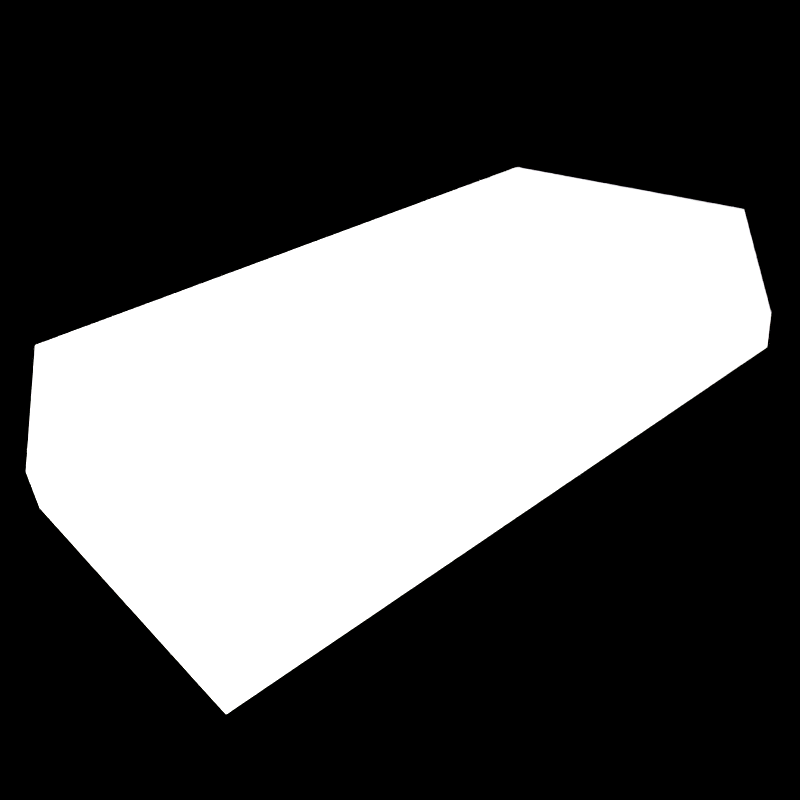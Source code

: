 # Source: ingot.blend  (saved by Blender 2.74.0; exported with 4.5.12 LTS)
import bpy
from mathutils import Matrix  # noqa: F401  (used for matrix-valued properties, if any)

bpy.ops.wm.read_factory_settings(use_empty=True)
scene = bpy.context.scene
scene.name = 'Scene'

# ---- collections
col_collection_1 = bpy.data.collections.new('Collection 1'); scene.collection.children.link(col_collection_1)
col_collection_3 = bpy.data.collections.new('Collection 3'); scene.collection.children.link(col_collection_3)
col_collection_6 = bpy.data.collections.new('Collection 6'); scene.collection.children.link(col_collection_6)
col_collection_7 = bpy.data.collections.new('Collection 7'); scene.collection.children.link(col_collection_7)
col_collection_7.hide_render = True
col_collection_7.hide_viewport = True

# ---- images (referenced by path relative to the original .blend; pixels are not part of the script)
import os
ASSET_DIR = os.environ.get("B2B_ASSET_DIR", "")  # directory of the original .blend (textures are referenced by path, not embedded)
HERE = os.path.dirname(os.path.abspath(__file__))  # packed textures are extracted next to this script under _unpacked/

def load_image(name, relpath, width, height, colorspace="sRGB"):
    """Load a texture the original file referenced (path relative to the .blend, or extracted next to this script)."""
    p = next((c for c in (os.path.join(HERE, relpath), os.path.join(ASSET_DIR, relpath)) if relpath and os.path.exists(c)), "")
    if p:
        img = bpy.data.images.load(p, check_existing=True)
        img.name = name
    else:  # same state as the original file: an image datablock whose file is absent (Cycles renders it pink)
        img = bpy.data.images.new(name, width, height)
        img.source = "FILE"
        img.filepath = "//" + (relpath or name)
    img.colorspace_settings.name = colorspace
    return img
img_iron_metal_jpg = load_image('iron_metal.jpg', 'Textures/iron_metal.jpg', 1024, 1024, 'sRGB')
img_2015_03_03_14_06_52_png = load_image('2015-03-03_14.06.52.png', '2015-03-03_14.06.52.png', 1024, 1024, 'Non-Color')

# ---- materials (node trees are filled in below, after node groups)
mat_material_004 = bpy.data.materials.new('Material.004')
mat_material_004.alpha_threshold = 0.0
mat_material_004.roughness = 0.5
mat_material_003 = bpy.data.materials.new('Material.003')
mat_material_003.alpha_threshold = 0.0
mat_material_003.roughness = 0.5
mat_ironingot = bpy.data.materials.new('IronIngot')
mat_ironingot.alpha_threshold = 0.0
mat_ironingot.preview_render_type = 'CUBE'
mat_ironingot.roughness = 0.5
mat_goldingot = bpy.data.materials.new('GoldIngot')
mat_goldingot.alpha_threshold = 0.0
mat_goldingot.preview_render_type = 'CUBE'
mat_goldingot.roughness = 0.5

# ---- material node trees
mat_material_004.use_nodes = True; mat_material_004.node_tree.nodes.clear()
_N = mat_material_004.node_tree.nodes; _L = mat_material_004.node_tree.links
n0 = _N.new('ShaderNodeOutputMaterial'); n0.name = 'Material Output'; n0.location = (300, 300)
n1 = _N.new('ShaderNodeEmission'); n1.name = 'Emission'; n1.location = (110, 300)
n1.inputs[0].default_value = (0.8, 0.8, 0.8, 1.0)
n1.inputs[1].default_value = 3.0
_L.new(n1.outputs[0], n0.inputs[0])
n0.is_active_output = True
mat_material_003.use_nodes = True; mat_material_003.node_tree.nodes.clear()
_N = mat_material_003.node_tree.nodes; _L = mat_material_003.node_tree.links
n0 = _N.new('ShaderNodeOutputMaterial'); n0.name = 'Material Output'; n0.location = (300, 300)
n1 = _N.new('ShaderNodeEmission'); n1.name = 'Emission'; n1.location = (110, 300)
n1.inputs[0].default_value = (0.8, 0.8, 0.8, 1.0)
n1.inputs[1].default_value = 5.0
_L.new(n1.outputs[0], n0.inputs[0])
n0.is_active_output = True
mat_ironingot.use_nodes = True; mat_ironingot.node_tree.nodes.clear()
_N = mat_ironingot.node_tree.nodes; _L = mat_ironingot.node_tree.links
n0 = _N.new('ShaderNodeTexCoord'); n0.name = 'Texture Coordinate'; n0.location = (-633, 358)
n1 = _N.new('ShaderNodeMapping'); n1.name = 'Mapping'; n1.location = (-413, 362)
n1.inputs[1].default_value = (7.0, 1.2, 1.4)
n1.inputs[2].default_value = (-0.08727, 0.08727, 0.03491)
n1.inputs[3].default_value = (0.9, 0.4, 0.2)
n2 = _N.new('ShaderNodeNormal'); n2.name = 'Normal'; n2.location = (162, 148)
n3 = _N.new('ShaderNodeTexImage'); n3.name = 'Image Texture'; n3.location = (-63, 151)
n3.width = 140
n3.image = img_iron_metal_jpg
n4 = _N.new('ShaderNodeTexEnvironment'); n4.name = 'Environment Texture'; n4.location = (-31, 356)
n4.width = 140
n4.image = img_2015_03_03_14_06_52_png
n5 = _N.new('ShaderNodeHueSaturation'); n5.name = 'Hue Saturation Value'; n5.location = (138, 348)
n5.inputs[1].default_value = 0.0
n6 = _N.new('ShaderNodeBrightContrast'); n6.name = 'Bright/Contrast'; n6.location = (334, 304)
n6.inputs[1].default_value = 0.9
n6.inputs[2].default_value = 2.1
n7 = _N.new('ShaderNodeBsdfAnisotropic'); n7.name = 'Glossy BSDF'; n7.location = (684, 110)
n7.distribution = 'BECKMANN'
n7.inputs[1].default_value = 0.5247
n8 = _N.new('ShaderNodeOutputMaterial'); n8.name = 'Material Output'; n8.location = (915, 280)
n9 = _N.new('ShaderNodeBsdfAnisotropic'); n9.name = 'Anisotropic BSDF'; n9.location = (589, 373)
n9.distribution = 'GGX'
n9.inputs[1].default_value = 0.6892
n9.inputs[2].default_value = 0.5
_L.new(n0.outputs[6], n1.inputs[0])
_L.new(n4.outputs[0], n5.inputs[4])
_L.new(n1.outputs[0], n4.inputs[0])
_L.new(n5.outputs[0], n6.inputs[0])
_L.new(n3.outputs[0], n2.inputs[0])
_L.new(n2.outputs[0], n7.inputs[4])
_L.new(n7.outputs[0], n8.inputs[0])
_L.new(n6.outputs[0], n7.inputs[0])
n8.is_active_output = True
mat_goldingot.use_nodes = True; mat_goldingot.node_tree.nodes.clear()
_N = mat_goldingot.node_tree.nodes; _L = mat_goldingot.node_tree.links
n0 = _N.new('ShaderNodeOutputMaterial'); n0.name = 'Material Output'; n0.location = (1159, 331)
n1 = _N.new('ShaderNodeBsdfAnisotropic'); n1.name = 'Glossy BSDF'; n1.location = (920, 468)
n1.distribution = 'BECKMANN'
n1.inputs[0].default_value = (1.0, 0.7157, 0.1369, 1.0)
n2 = _N.new('ShaderNodeMath'); n2.name = 'Math'; n2.location = (730, 464)
n2.operation = 'MULTIPLY'
n2.inputs[1].default_value = 0.2
n3 = _N.new('ShaderNodeInvert'); n3.name = 'Invert'; n3.location = (550, 465)
n4 = _N.new('ShaderNodeLayerWeight'); n4.name = 'Layer Weight'; n4.location = (368, 474)
n4.inputs[0].default_value = 0.0
n5 = _N.new('ShaderNodeMath'); n5.name = 'Math.001'; n5.location = (964, 231)
n6 = _N.new('ShaderNodeMath'); n6.name = 'Math.002'; n6.location = (796, 295)
n6.operation = 'MULTIPLY'
n6.inputs[1].default_value = 0.003
n7 = _N.new('ShaderNodeMath'); n7.name = 'Math.003'; n7.location = (797, 131)
n7.operation = 'MULTIPLY'
n7.inputs[1].default_value = 0.015
n8 = _N.new('ShaderNodeMath'); n8.name = 'Math.004'; n8.location = (616, 132)
n8.operation = 'GREATER_THAN'
n8.inputs[1].default_value = 0.9
n9 = _N.new('ShaderNodeRGBToBW'); n9.name = 'RGB to BW'; n9.location = (388, 258)
n10 = _N.new('ShaderNodeRGBToBW'); n10.name = 'RGB to BW.001'; n10.location = (385, 84)
n11 = _N.new('ShaderNodeTexNoise'); n11.name = 'Musgrave Texture'; n11.location = (163, 348)
n11.width = 150
n11.normalize = False
n11.inputs[2].default_value = 49.4
n11.inputs[3].default_value = 0.0
n11.inputs[4].default_value = 1.0
n11.inputs[5].default_value = 1e-05
n11.inputs[7].default_value = 0.0
n12 = _N.new('ShaderNodeTexVoronoi'); n12.name = 'Voronoi Texture'; n12.location = (171, 79)
n12.inputs[2].default_value = 100.0
n13 = _N.new('ShaderNodeMapping'); n13.name = 'Mapping'; n13.location = (-232, 267)
n14 = _N.new('ShaderNodeTexCoord'); n14.name = 'Texture Coordinate'; n14.location = (-447, 261)
n15 = _N.new('ShaderNodeMixShader'); n15.name = 'Mix Shader'; n15.location = (1144, 152)
n15.inputs[0].default_value = 0.1183
n16 = _N.new('ShaderNodeBsdfAnisotropic'); n16.name = 'Glossy BSDF.001'; n16.location = (964, -5)
n16.distribution = 'GGX'
n16.inputs[1].default_value = 0.4472
n17 = _N.new('ShaderNodeMath'); n17.name = 'Math.005'; n17.location = (163, 388)
n17.hide = True
n17.operation = 'MULTIPLY'
n17.inputs[1].default_value = 0.8
n18 = _N.new('ShaderNodeDisplacement'); n18.name = 'Displacement'; n18.location = (0, 0)
n18.inputs[1].default_value = 0.0
n18.inputs[2].default_value = 0.1
n19 = _N.new('ShaderNodeMath'); n19.name = 'Math.006'; n19.location = (0, 0)
n19.operation = 'POWER'
_L.new(n3.outputs[0], n2.inputs[0])
_L.new(n4.outputs[1], n3.inputs[1])
_L.new(n7.outputs[0], n5.inputs[1])
_L.new(n6.outputs[0], n5.inputs[0])
_L.new(n8.outputs[0], n7.inputs[0])
_L.new(n10.outputs[0], n8.inputs[0])
_L.new(n9.outputs[0], n6.inputs[0])
_L.new(n12.outputs[1], n10.inputs[0])
_L.new(n13.outputs[0], n11.inputs[0])
_L.new(n13.outputs[0], n12.inputs[0])
_L.new(n14.outputs[3], n13.inputs[0])
_L.new(n1.outputs[0], n15.inputs[1])
_L.new(n15.outputs[0], n0.inputs[0])
_L.new(n16.outputs[0], n15.inputs[2])
_L.new(n17.outputs[0], n9.inputs[0])
_L.new(n11.outputs[0], n17.inputs[0])
_L.new(n5.outputs[0], n18.inputs[0])
_L.new(n18.outputs[0], n0.inputs[2])
_L.new(n2.outputs[0], n19.inputs[0])
_L.new(n19.outputs[0], n1.inputs[1])
n0.is_active_output = True

# ---- cameras
cam_camera = bpy.data.cameras.new('Camera')
cam_camera.clip_end = 100.0
cam_camera.lens = 35.0
cam_camera.sensor_width = 32.0
cam_camera.sensor_height = 18.0
cam_camera.ortho_scale = 7.314
cam_camera.dof.focus_distance = 0.0

# ---- meshes
me_plane_011 = bpy.data.meshes.new('Plane.011')
me_plane_011.from_pydata([(-1.0, -1.0, 0.0), (1.0, -1.0, 0.0), (-1.0, 1.0, 0.0), (1.0, 1.0, 0.0)], [], [(0, 1, 3, 2)])
me_plane_011.materials.append(mat_material_004)
me_plane_011.use_remesh_preserve_volume = False
me_plane_011.use_remesh_preserve_attributes = False
me_plane_011.use_mirror_vertex_groups = False
me_plane_011.update()
me_plane_010 = bpy.data.meshes.new('Plane.010')
me_plane_010.from_pydata([(-1.0, -1.0, 0.0), (1.0, -1.0, 0.0), (-1.0, 1.0, 0.0), (1.0, 1.0, 0.0)], [], [(0, 1, 3, 2)])
me_plane_010.materials.append(mat_material_003)
me_plane_010.use_remesh_preserve_volume = False
me_plane_010.use_remesh_preserve_attributes = False
me_plane_010.use_mirror_vertex_groups = False
me_plane_010.update()
me_plane_009 = bpy.data.meshes.new('Plane.009')
me_plane_009.from_pydata([(-1.0, -1.0, 0.0), (1.0, -1.0, 0.0), (-1.0, 1.0, 0.0), (1.0, 1.0, 0.0)], [], [(0, 1, 3, 2)])
me_plane_009.materials.append(mat_material_004)
me_plane_009.use_remesh_preserve_volume = False
me_plane_009.use_remesh_preserve_attributes = False
me_plane_009.use_mirror_vertex_groups = False
me_plane_009.update()
me_plane_008 = bpy.data.meshes.new('Plane.008')
me_plane_008.from_pydata([(-1.0, -1.0, 0.0), (1.0, -1.0, 0.0), (-1.0, 1.0, 0.0), (1.0, 1.0, 0.0)], [], [(0, 1, 3, 2)])
me_plane_008.materials.append(mat_material_004)
me_plane_008.use_remesh_preserve_volume = False
me_plane_008.use_remesh_preserve_attributes = False
me_plane_008.use_mirror_vertex_groups = False
me_plane_008.update()
me_plane_005 = bpy.data.meshes.new('Plane.005')
me_plane_005.from_pydata([(-1.0, -1.0, 0.0), (1.0, -1.0, 0.0), (-1.0, 1.0, 0.0), (1.0, 1.0, 0.0)], [], [(0, 1, 3, 2)])
me_plane_005.materials.append(mat_material_003)
me_plane_005.use_remesh_preserve_volume = False
me_plane_005.use_remesh_preserve_attributes = False
me_plane_005.use_mirror_vertex_groups = False
me_plane_005.update()
me_cube = bpy.data.meshes.new('Cube')
me_cube.from_pydata([(1.0, 1.0, -1.0), (1.0, -1.0, -1.0), (-1.0, -1.0, -1.0), (-1.0, 1.0, -1.0), (1.0, -5.96e-08, -1.0), (1.788e-07, 1.0, -1.0), (0.0, -1.0, -1.0), (-1.0, 2.98e-07, -1.0), (0.8859, -4.947e-07, -0.05339), (1.942e-07, 0.8859, -0.05339), (-4.922e-07, -0.8859, -0.05339), (-0.8859, 1.389e-07, -0.05339), (2.384e-07, 1.0, -0.7483), (-1.0, 2.384e-07, -0.7483), (-2.98e-07, -1.0, -0.7483), (1.0, -2.98e-07, -0.7483), (-1.49e-07, -1.779e-07, -0.05339), (5.96e-08, 1.192e-07, -1.0), (-0.5, 1.0, -0.7483), (0.5, 1.0, -0.7483), (-1.0, 0.5, -0.7483), (-1.0, -0.5, -0.7483), (-0.5, -1.0, -0.7483), (0.5, -1.0, -0.7483), (1.0, -0.5, -0.7483), (1.0, 0.5, -0.7483), (-0.729, 0.8859, -0.05339), (-0.729, -0.8859, -0.05339), (-0.729, 8.281e-08, -0.05339), (0.8859, -0.6619, -0.05339), (-0.8859, -0.6619, -0.05339), (-4.054e-07, -0.6619, -0.05339), (-0.729, -0.6619, -0.05339), (0.6304, 0.8859, -0.05339), (0.6304, -0.8859, -0.05339), (0.6304, -4.034e-07, -0.05339), (0.6304, -0.6619, -0.05339), (0.7117, -4.324e-07, -0.05339), (0.7117, -0.6619, -0.05339), (0.7117, 0.8859, -0.05339), (0.7117, -0.8859, -0.05339), (-0.8859, -0.5174, -0.05339), (0.8859, -0.5174, -0.05339), (-3.495e-07, -0.5174, -0.05339), (-0.729, -0.5174, -0.05339), (0.6304, -0.5174, -0.05339), (0.7117, -0.5174, -0.05339), (-0.75, -1.0, -0.7483), (0.8859, 0.8782, -0.05339), (0.8782, 0.8859, -0.05339), (0.8853, 0.8811, -0.05339), (0.8836, 0.8836, -0.05339), (0.8811, 0.8853, -0.05339), (0.8782, -0.8859, -0.05339), (0.8859, -0.8782, -0.05339), (0.8811, -0.8853, -0.05339), (0.8836, -0.8836, -0.05339), (0.8853, -0.8811, -0.05339), (-0.8859, -0.8782, -0.05339), (-0.8782, -0.8859, -0.05339), (-0.8853, -0.8811, -0.05339), (-0.8836, -0.8836, -0.05339), (-0.8811, -0.8853, -0.05339), (-0.8782, 0.8859, -0.05339), (-0.8859, 0.8782, -0.05339), (-0.8811, 0.8853, -0.05339), (-0.8836, 0.8836, -0.05339), (-0.8853, 0.8811, -0.05339), (0.9922, 1.0, -0.7483), (1.0, 0.9922, -0.7483), (1.0, 1.0, -0.756), (0.9952, 0.9994, -0.7483), (0.9977, 0.9977, -0.7483), (0.9994, 0.9952, -0.7483), (1.0, -0.9922, -0.7483), (0.9922, -1.0, -0.7483), (1.0, -1.0, -0.756), (0.9994, -0.9952, -0.7483), (0.9977, -0.9977, -0.7483), (0.9952, -0.9994, -0.7483), (-0.9922, -1.0, -0.7483), (-1.0, -0.9922, -0.7483), (-1.0, -1.0, -0.756), (-0.9952, -0.9994, -0.7483), (-0.9977, -0.9977, -0.7483), (-0.9994, -0.9952, -0.7483), (-1.0, 0.9922, -0.7483), (-0.9922, 1.0, -0.7483), (-1.0, 1.0, -0.756), (-0.9994, 0.9952, -0.7483), (-0.9977, 0.9977, -0.7483), (-0.9952, 0.9994, -0.7483)], [], [(17, 6, 2, 7), (81, 58, 30, 41, 11, 13, 21), (29, 38, 40, 53, 55, 56, 57, 54), (32, 30, 58, 60, 61, 62, 59, 27), (9, 12, 18, 87, 63, 26), (26, 63, 65, 66, 67, 64, 11, 28), (69, 48, 8, 15, 25), (0, 70, 69, 25, 15, 4), (12, 5, 3, 88, 87, 18), (7, 13, 20, 86, 88, 3), (13, 11, 64, 86, 20), (2, 82, 81, 21, 13, 7), (6, 14, 22, 47, 80, 82, 2), (14, 10, 27, 59, 80, 47, 22), (1, 76, 75, 23, 14, 6), (4, 15, 24, 74, 76, 1), (48, 50, 51, 52, 49, 39, 37, 8), (36, 31, 10, 34), (33, 9, 16, 35), (68, 70, 0, 5, 12, 19), (5, 17, 7, 3), (0, 4, 17, 5), (4, 1, 6, 17), (9, 26, 28, 16), (31, 32, 27, 10), (43, 44, 32, 31), (45, 43, 31, 36), (44, 41, 30, 32), (46, 45, 36, 38), (39, 33, 35, 37), (38, 36, 34, 40), (75, 53, 40, 34, 10, 14, 23), (15, 8, 42, 29, 54, 74, 24), (42, 46, 38, 29), (8, 37, 46, 42), (37, 35, 45, 46), (28, 11, 41, 44), (35, 16, 43, 45), (16, 28, 44, 43), (68, 71, 70), (71, 72, 70), (72, 73, 70), (73, 69, 70), (74, 77, 76), (77, 78, 76), (78, 79, 76), (79, 75, 76), (80, 83, 82), (83, 84, 82), (84, 85, 82), (85, 81, 82), (86, 89, 88), (89, 90, 88), (90, 91, 88), (91, 87, 88), (68, 49, 52, 71), (71, 52, 51, 72), (72, 51, 50, 73), (73, 50, 48, 69), (74, 54, 57, 77), (77, 57, 56, 78), (78, 56, 55, 79), (79, 55, 53, 75), (80, 59, 62, 83), (83, 62, 61, 84), (84, 61, 60, 85), (85, 60, 58, 81), (86, 64, 67, 89), (89, 67, 66, 90), (90, 66, 65, 91), (91, 65, 63, 87), (49, 68, 19, 12, 9, 33, 39)])
me_cube.materials.append(mat_ironingot)
me_cube.use_remesh_preserve_volume = False
me_cube.use_remesh_preserve_attributes = False
me_cube.use_mirror_vertex_groups = False
me_cube.update()
me_cube_002 = bpy.data.meshes.new('Cube.002')
me_cube_002.from_pydata([(1.0, 1.0, -1.0), (1.0, -1.0, -1.0), (-1.0, -1.0, -1.0), (-1.0, 1.0, -1.0), (1.0, -5.96e-08, -1.0), (1.788e-07, 1.0, -1.0), (0.0, -1.0, -1.0), (-1.0, 2.98e-07, -1.0), (0.8859, -4.947e-07, -0.05339), (1.942e-07, 0.8859, -0.05339), (-4.922e-07, -0.8859, -0.05339), (-0.8859, 1.389e-07, -0.05339), (2.384e-07, 1.0, -0.7483), (-1.0, 2.384e-07, -0.7483), (-2.98e-07, -1.0, -0.7483), (1.0, -2.98e-07, -0.7483), (-1.49e-07, -1.779e-07, -0.05339), (5.96e-08, 1.192e-07, -1.0), (-0.5, 1.0, -0.7483), (0.5, 1.0, -0.7483), (-1.0, 0.5, -0.7483), (-1.0, -0.5, -0.7483), (-0.5, -1.0, -0.7483), (0.5, -1.0, -0.7483), (1.0, -0.5, -0.7483), (1.0, 0.5, -0.7483), (-0.729, 0.8859, -0.05339), (-0.729, -0.8859, -0.05339), (-0.729, 8.281e-08, -0.05339), (0.8859, -0.6619, -0.05339), (-0.8859, -0.6619, -0.05339), (-4.054e-07, -0.6619, -0.05339), (-0.729, -0.6619, -0.05339), (0.6304, 0.8859, -0.05339), (0.6304, -0.8859, -0.05339), (0.6304, -4.034e-07, -0.05339), (0.6304, -0.6619, -0.05339), (0.7117, -4.324e-07, -0.05339), (0.7117, -0.6619, -0.05339), (0.7117, 0.8859, -0.05339), (0.7117, -0.8859, -0.05339), (-0.8859, -0.5174, -0.05339), (0.8859, -0.5174, -0.05339), (-3.495e-07, -0.5174, -0.05339), (-0.729, -0.5174, -0.05339), (0.6304, -0.5174, -0.05339), (0.7117, -0.5174, -0.05339), (-0.75, -1.0, -0.7483), (0.8859, 0.8782, -0.05339), (0.8782, 0.8859, -0.05339), (0.8853, 0.8811, -0.05339), (0.8836, 0.8836, -0.05339), (0.8811, 0.8853, -0.05339), (0.8782, -0.8859, -0.05339), (0.8859, -0.8782, -0.05339), (0.8811, -0.8853, -0.05339), (0.8836, -0.8836, -0.05339), (0.8853, -0.8811, -0.05339), (-0.8859, -0.8782, -0.05339), (-0.8782, -0.8859, -0.05339), (-0.8853, -0.8811, -0.05339), (-0.8836, -0.8836, -0.05339), (-0.8811, -0.8853, -0.05339), (-0.8782, 0.8859, -0.05339), (-0.8859, 0.8782, -0.05339), (-0.8811, 0.8853, -0.05339), (-0.8836, 0.8836, -0.05339), (-0.8853, 0.8811, -0.05339), (0.9922, 1.0, -0.7483), (1.0, 0.9922, -0.7483), (1.0, 1.0, -0.756), (0.9952, 0.9994, -0.7483), (0.9977, 0.9977, -0.7483), (0.9994, 0.9952, -0.7483), (1.0, -0.9922, -0.7483), (0.9922, -1.0, -0.7483), (1.0, -1.0, -0.756), (0.9994, -0.9952, -0.7483), (0.9977, -0.9977, -0.7483), (0.9952, -0.9994, -0.7483), (-0.9922, -1.0, -0.7483), (-1.0, -0.9922, -0.7483), (-1.0, -1.0, -0.756), (-0.9952, -0.9994, -0.7483), (-0.9977, -0.9977, -0.7483), (-0.9994, -0.9952, -0.7483), (-1.0, 0.9922, -0.7483), (-0.9922, 1.0, -0.7483), (-1.0, 1.0, -0.756), (-0.9994, 0.9952, -0.7483), (-0.9977, 0.9977, -0.7483), (-0.9952, 0.9994, -0.7483)], [], [(17, 6, 2, 7), (81, 58, 30, 41, 11, 13, 21), (29, 38, 40, 53, 55, 56, 57, 54), (32, 30, 58, 60, 61, 62, 59, 27), (9, 12, 18, 87, 63, 26), (26, 63, 65, 66, 67, 64, 11, 28), (69, 48, 8, 15, 25), (0, 70, 69, 25, 15, 4), (12, 5, 3, 88, 87, 18), (7, 13, 20, 86, 88, 3), (13, 11, 64, 86, 20), (2, 82, 81, 21, 13, 7), (6, 14, 22, 47, 80, 82, 2), (14, 10, 27, 59, 80, 47, 22), (1, 76, 75, 23, 14, 6), (4, 15, 24, 74, 76, 1), (48, 50, 51, 52, 49, 39, 37, 8), (36, 31, 10, 34), (33, 9, 16, 35), (68, 70, 0, 5, 12, 19), (5, 17, 7, 3), (0, 4, 17, 5), (4, 1, 6, 17), (9, 26, 28, 16), (31, 32, 27, 10), (43, 44, 32, 31), (45, 43, 31, 36), (44, 41, 30, 32), (46, 45, 36, 38), (39, 33, 35, 37), (38, 36, 34, 40), (75, 53, 40, 34, 10, 14, 23), (15, 8, 42, 29, 54, 74, 24), (42, 46, 38, 29), (8, 37, 46, 42), (37, 35, 45, 46), (28, 11, 41, 44), (35, 16, 43, 45), (16, 28, 44, 43), (68, 71, 70), (71, 72, 70), (72, 73, 70), (73, 69, 70), (74, 77, 76), (77, 78, 76), (78, 79, 76), (79, 75, 76), (80, 83, 82), (83, 84, 82), (84, 85, 82), (85, 81, 82), (86, 89, 88), (89, 90, 88), (90, 91, 88), (91, 87, 88), (68, 49, 52, 71), (71, 52, 51, 72), (72, 51, 50, 73), (73, 50, 48, 69), (74, 54, 57, 77), (77, 57, 56, 78), (78, 56, 55, 79), (79, 55, 53, 75), (80, 59, 62, 83), (83, 62, 61, 84), (84, 61, 60, 85), (85, 60, 58, 81), (86, 64, 67, 89), (89, 67, 66, 90), (90, 66, 65, 91), (91, 65, 63, 87), (49, 68, 19, 12, 9, 33, 39)])
me_cube_002.materials.append(mat_goldingot)
me_cube_002.use_remesh_preserve_volume = False
me_cube_002.use_remesh_preserve_attributes = False
me_cube_002.use_mirror_vertex_groups = False
me_cube_002.update()

# ---- objects
ob_camera = bpy.data.objects.new('Camera', cam_camera)
ob_light1_002 = bpy.data.objects.new('Light1.002', me_plane_011)
ob_floor_light_001 = bpy.data.objects.new('Floor Light.001', me_plane_010)
ob_light1_001 = bpy.data.objects.new('Light1.001', me_plane_009)
ob_light1 = bpy.data.objects.new('Light1', me_plane_008)
ob_floor_light = bpy.data.objects.new('Floor Light', me_plane_005)
ob_ingotmodel = bpy.data.objects.new('IngotModel', me_cube)
ob_goldingot = bpy.data.objects.new('GoldIngot', me_cube_002)

# ---- transforms, parenting, visibility, modifiers, constraints
ob_camera.location = (1.407, 1.711, 1.379)
ob_camera.rotation_euler = (1.048, 0.102, 2.43)
ob_camera.lock_rotations_4d = False
ob_camera.empty_display_type = 'ARROWS'
ob_camera.color = (0.0, 0.0, 0.0, 0.0)
ob_camera.display_type = 'WIRE'
ob_camera.lineart.crease_threshold = 0.0
ob_light1_002.location = (2.007, -1.69, 0.3815)
ob_light1_002.rotation_euler = (2.966e-08, 0.6109, -0.6012)
ob_light1_002.lineart.crease_threshold = 0.0
ob_floor_light_001.location = (1.298, 0.6084, 7.103)
ob_floor_light_001.scale = (6.2, 6.2, 6.2)
ob_floor_light_001.lineart.crease_threshold = 0.0
ob_light1_001.location = (-3.0, 3.0, -1.237)
ob_light1_001.rotation_euler = (-0.02936, 2.952, 2.369)
ob_light1_001.lineart.crease_threshold = 0.0
ob_light1.location = (2.007, 1.115, 1.991)
ob_light1.rotation_euler = (2.966e-08, 0.6109, 0.5453)
ob_light1.lineart.crease_threshold = 0.0
ob_floor_light.location = (7.734, -7.673, -12.35)
ob_floor_light.scale = (6.2, 6.2, 6.2)
ob_floor_light.lineart.crease_threshold = 0.0
ob_ingotmodel.location = (0.0, 0.0, 0.5262)
ob_ingotmodel.scale = (1.0, 0.5, 0.5)
ob_ingotmodel.lock_rotations_4d = False
ob_ingotmodel.empty_display_type = 'ARROWS'
ob_ingotmodel.lineart.crease_threshold = 0.0
ob_goldingot.location = (0.0, 0.0, 0.5262)
ob_goldingot.scale = (1.0, 0.5, 0.5)
ob_goldingot.lock_rotations_4d = False
ob_goldingot.empty_display_type = 'ARROWS'
ob_goldingot.lineart.crease_threshold = 0.0

# ---- collection membership
col_collection_1.objects.link(ob_camera)
col_collection_3.objects.link(ob_light1_002)
col_collection_3.objects.link(ob_floor_light_001)
col_collection_3.objects.link(ob_light1_001)
col_collection_3.objects.link(ob_light1)
col_collection_3.objects.link(ob_floor_light)
col_collection_6.objects.link(ob_ingotmodel)
col_collection_7.objects.link(ob_goldingot)

# ---- scene / render settings (as saved in the file)
scene.camera = ob_camera
scene.frame_start = 1; scene.frame_end = 250; scene.frame_set(1)
scene.render.engine = 'CYCLES'
scene.render.image_settings.compression = 14
scene.render.resolution_x = 128
scene.render.resolution_y = 128
scene.render.dither_intensity = 0.0
scene.render.film_transparent = True
scene.cycles.use_denoising = False
scene.cycles.samples = 2000
scene.cycles.sampling_pattern = 'TABULATED_SOBOL'
scene.cycles.light_sampling_threshold = 0.0
scene.cycles.use_adaptive_sampling = False
scene.cycles.use_light_tree = False
scene.cycles.blur_glossy = 0.0
scene.cycles.pixel_filter_type = 'GAUSSIAN'
scene.cycles.sample_clamp_indirect = 0.0
scene.view_settings.view_transform = 'Standard'
bpy.context.view_layer.update()
